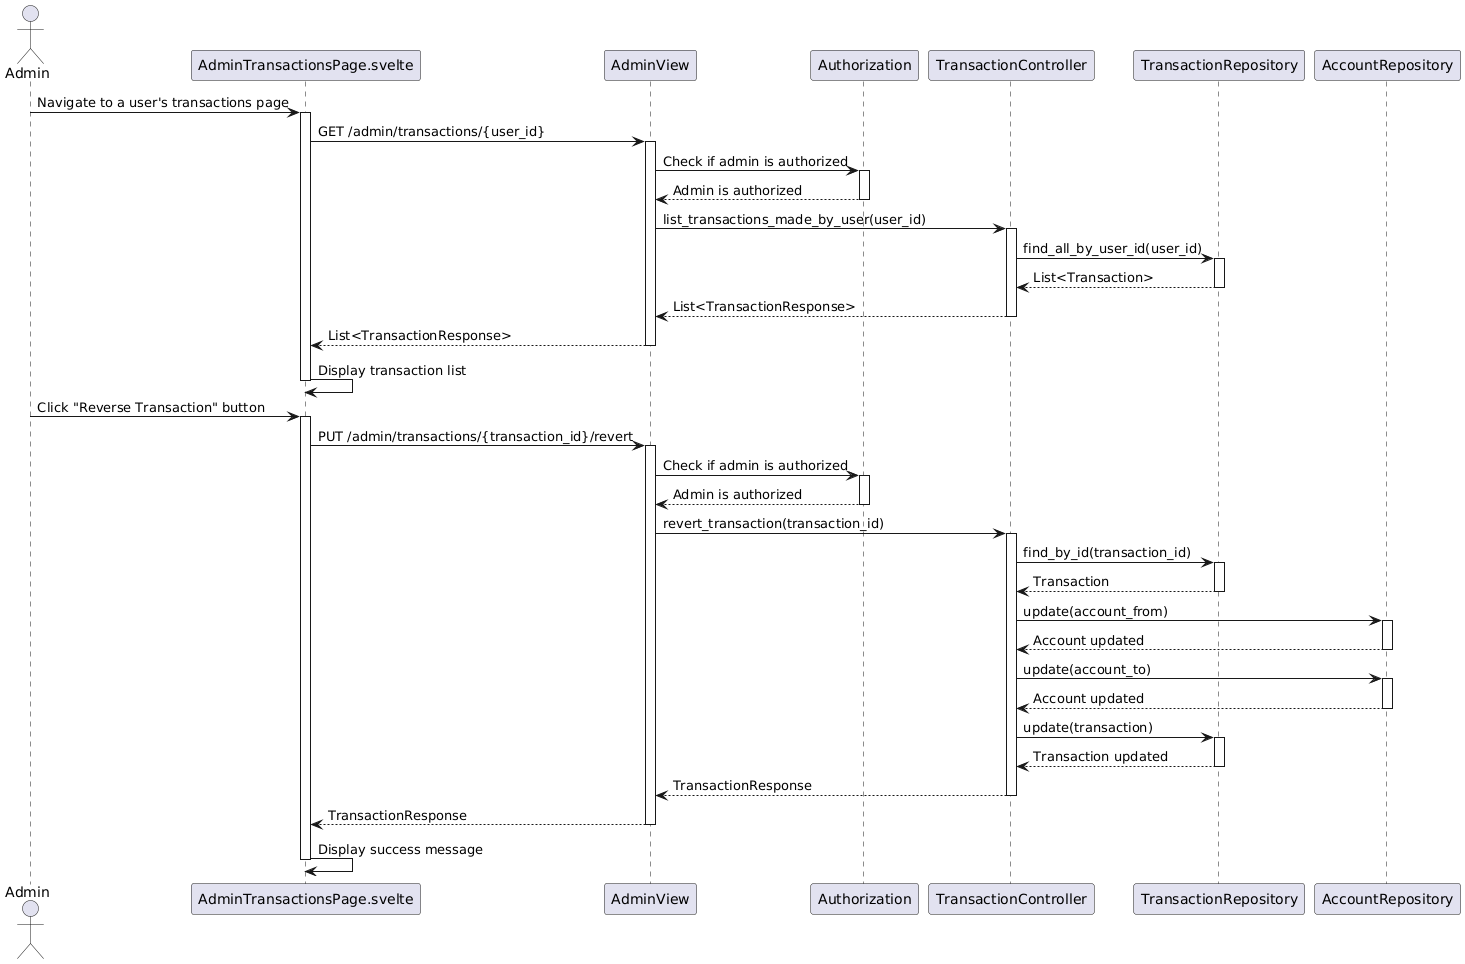

The diagram above was rendered by PlantUML. Its source (embedded in the PNG):
@startuml
actor Admin

participant "AdminTransactionsPage.svelte" as AdminTransactionsPage
participant "AdminView" as AdminView
participant "Authorization" as Authorization
participant "TransactionController" as TransactionController
participant "TransactionRepository" as TransactionRepository
participant "AccountRepository" as AccountRepository

Admin -> AdminTransactionsPage: Navigate to a user's transactions page
activate AdminTransactionsPage

AdminTransactionsPage -> AdminView: GET /admin/transactions/{user_id}
activate AdminView

AdminView -> Authorization: Check if admin is authorized
activate Authorization
Authorization --> AdminView: Admin is authorized
deactivate Authorization

AdminView -> TransactionController: list_transactions_made_by_user(user_id)
activate TransactionController

TransactionController -> TransactionRepository: find_all_by_user_id(user_id)
activate TransactionRepository
TransactionRepository --> TransactionController: List<Transaction>
deactivate TransactionRepository

TransactionController --> AdminView: List<TransactionResponse>
deactivate TransactionController

AdminView --> AdminTransactionsPage: List<TransactionResponse>
deactivate AdminView

AdminTransactionsPage -> AdminTransactionsPage: Display transaction list
deactivate AdminTransactionsPage

Admin -> AdminTransactionsPage: Click "Reverse Transaction" button
activate AdminTransactionsPage

AdminTransactionsPage -> AdminView: PUT /admin/transactions/{transaction_id}/revert
activate AdminView

AdminView -> Authorization: Check if admin is authorized
activate Authorization
Authorization --> AdminView: Admin is authorized
deactivate Authorization

AdminView -> TransactionController: revert_transaction(transaction_id)
activate TransactionController

TransactionController -> TransactionRepository: find_by_id(transaction_id)
activate TransactionRepository
TransactionRepository --> TransactionController: Transaction
deactivate TransactionRepository

TransactionController -> AccountRepository: update(account_from)
activate AccountRepository
AccountRepository --> TransactionController: Account updated
deactivate AccountRepository

TransactionController -> AccountRepository: update(account_to)
activate AccountRepository
AccountRepository --> TransactionController: Account updated
deactivate AccountRepository

TransactionController -> TransactionRepository: update(transaction)
activate TransactionRepository
TransactionRepository --> TransactionController: Transaction updated
deactivate TransactionRepository

TransactionController --> AdminView: TransactionResponse
deactivate TransactionController

AdminView --> AdminTransactionsPage: TransactionResponse
deactivate AdminView

AdminTransactionsPage -> AdminTransactionsPage: Display success message
deactivate AdminTransactionsPage
@enduml